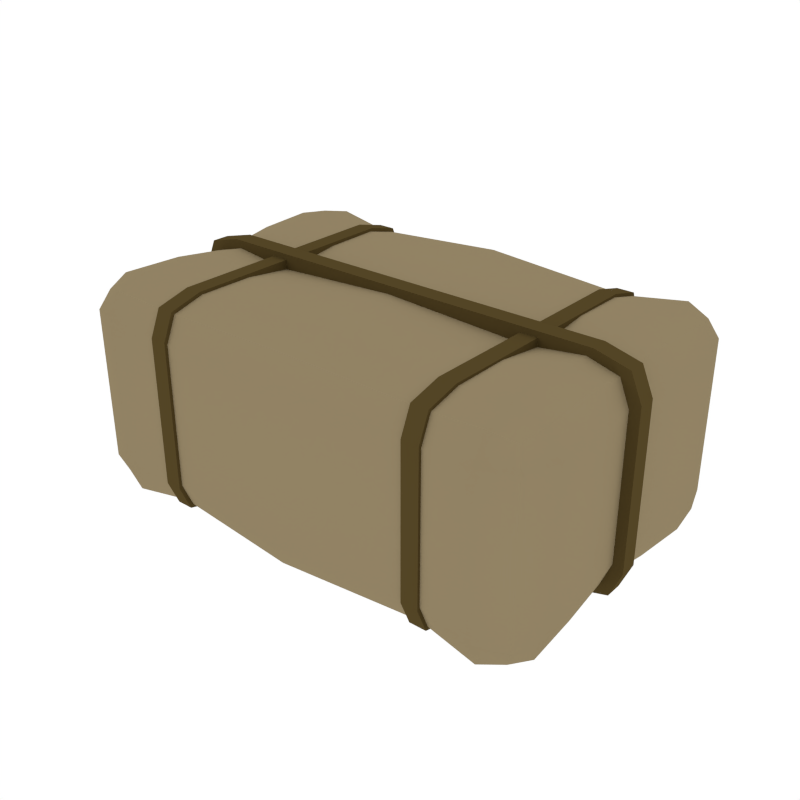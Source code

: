 # Source: Package_1.blend  (saved by Blender 2.79.0; exported with 4.5.12 LTS)
import bpy
from mathutils import Matrix  # noqa: F401  (used for matrix-valued properties, if any)

bpy.ops.wm.read_factory_settings(use_empty=True)
scene = bpy.context.scene
scene.name = 'Scene'

# ---- collections
col_collection_1 = bpy.data.collections.new('Collection 1'); scene.collection.children.link(col_collection_1)

# ---- materials (node trees are filled in below, after node groups)
mat_bag = bpy.data.materials.new('Bag')
mat_bag.alpha_threshold = 0.0
mat_bag.diffuse_color = (0.2883, 0.2263, 0.1288, 1.0)
mat_bag.roughness = 0.5
mat_leather = bpy.data.materials.new('Leather')
mat_leather.alpha_threshold = 0.0
mat_leather.diffuse_color = (0.08714, 0.05931, 0.01906, 1.0)
mat_leather.roughness = 0.5

# ---- node groups
ng_auto_smooth = bpy.data.node_groups.new('Auto Smooth', 'GeometryNodeTree')
_s = ng_auto_smooth.interface.new_socket(name='Geometry', in_out='OUTPUT', socket_type='NodeSocketGeometry')
_s = ng_auto_smooth.interface.new_socket(name='Geometry', in_out='INPUT', socket_type='NodeSocketGeometry')
_s = ng_auto_smooth.interface.new_socket(name='Angle', in_out='INPUT', socket_type='NodeSocketFloat')
_s.subtype = 'ANGLE'
_s.min_value = 0.0
_s.max_value = 3.142
ng_auto_smooth.is_modifier = True
_N = ng_auto_smooth.nodes; _L = ng_auto_smooth.links
n0 = _N.new('NodeGroupOutput'); n0.name = 'Group Output'; n0.location = (480, -100)
n1 = _N.new('NodeGroupInput'); n1.name = 'Group Input'; n1.location = (-420, -300)
n2 = _N.new('NodeGroupInput'); n2.name = 'Group Input.001'; n2.location = (-60, -100)
n3 = _N.new('GeometryNodeSetShadeSmooth'); n3.name = 'Set Shade Smooth'; n3.location = (120, -100)
n3.domain = 'EDGE'
n4 = _N.new('GeometryNodeSetShadeSmooth'); n4.name = 'Set Shade Smooth.001'; n4.location = (300, -100)
n5 = _N.new('GeometryNodeInputMeshEdgeAngle'); n5.name = 'Edge Angle'; n5.location = (-420, -220)
n6 = _N.new('GeometryNodeInputEdgeSmooth'); n6.name = 'Is Edge Smooth'; n6.location = (-60, -160)
n7 = _N.new('GeometryNodeInputShadeSmooth'); n7.name = 'Is Face Smooth'; n7.location = (-240, -340)
n8 = _N.new('FunctionNodeBooleanMath'); n8.name = 'Boolean Math'; n8.location = (-60, -220)
n9 = _N.new('FunctionNodeCompare'); n9.name = 'Compare'; n9.location = (-240, -180)
n9.operation = 'LESS_EQUAL'
_L.new(n5.outputs[0], n9.inputs[0])
_L.new(n4.outputs[0], n0.inputs[0])
_L.new(n1.outputs[1], n9.inputs[1])
_L.new(n9.outputs[0], n8.inputs[0])
_L.new(n7.outputs[0], n8.inputs[1])
_L.new(n2.outputs[0], n3.inputs[0])
_L.new(n6.outputs[0], n3.inputs[1])
_L.new(n3.outputs[0], n4.inputs[0])
_L.new(n8.outputs[0], n3.inputs[2])
n0.is_active_output = True

# ---- material node trees

# ---- world
world_world = bpy.data.worlds.new('World'); scene.world = world_world
world_world.color = (1.0, 1.0, 1.0)
world_world.use_sun_shadow = False
world_world.sun_shadow_jitter_overblur = 0.0
world_world.cycles.sampling_method = 'NONE'
world_world.cycles.sample_map_resolution = 256

# ---- meshes
me_cube_262 = bpy.data.meshes.new('Cube.262')
me_cube_262.from_pydata([(-0.09226, 0.06676, 0.1028), (-0.06789, -0.09226, 0.1028), (-0.06789, -0.06676, 0.1228), (-0.06789, -0.06676, -0.004213), (-0.06789, 0.09226, 0.1028), (-0.06789, 0.06676, -0.004213), (-0.06789, 0.06676, 0.1228), (-0.09226, -0.06676, 0.1028), (-0.09226, -0.06676, 0.01581), (-0.06789, 0.09226, 0.01581), (-0.06789, -0.09226, 0.01581), (-0.09226, 0.06676, 0.01581), (-0.08617, -0.06676, 0.000794), (-0.08617, -0.08589, 0.1028), (-0.08617, 0.06676, 0.1178), (-0.08617, 0.08589, 0.01581), (-0.06789, 0.08589, 0.000794), (-0.06789, -0.08589, 0.1178), (-0.06789, 0.08589, 0.1178), (-0.06789, -0.08589, 0.000794), (-0.08617, 0.06676, 0.000794), (-0.08617, -0.06676, 0.1178), (-0.08617, -0.08589, 0.01581), (-0.08617, 0.08589, 0.1028), (-0.08143, -0.08093, 0.004688), (-0.08143, -0.08093, 0.1139), (-0.08143, 0.08093, 0.004688), (-0.08143, 0.08093, 0.1139), (-0.03452, -0.06361, 0.0001369), (-0.03452, -0.08792, 0.09939), (-0.03452, 0.06361, 0.1185), (-0.03452, 0.08792, 0.01922), (-0.03452, 0.08184, 0.004908), (-0.03452, -0.08184, 0.1137), (-0.03452, -0.06361, 0.1185), (-0.03452, 0.08792, 0.09939), (-0.03452, 0.06361, 0.0001369), (-0.03452, -0.08792, 0.01922), (-0.03452, 0.08184, 0.1137), (-0.03452, -0.08184, 0.004908), (-0.02911, -0.06515, -0.001992), (-0.03878, -0.06515, -0.001992), (-0.02911, -0.09004, 0.1011), (-0.03878, -0.09004, 0.1011), (-0.02911, 0.06515, 0.1206), (-0.03878, 0.06515, 0.1206), (-0.02911, 0.09004, 0.01755), (-0.03878, 0.09004, 0.01755), (-0.02911, 0.08382, 0.002895), (-0.03878, 0.08382, 0.002895), (-0.02911, -0.08382, 0.1157), (-0.03878, -0.08382, 0.1157), (-0.03878, -0.06515, 0.1206), (-0.02911, -0.06515, 0.1206), (-0.03878, 0.09004, 0.1011), (-0.02911, 0.09004, 0.1011), (-0.03878, 0.06515, -0.001992), (-0.02911, 0.06515, -0.001992), (-0.03878, -0.09004, 0.01755), (-0.02911, -0.09004, 0.01755), (-0.03878, 0.08382, 0.1157), (-0.02911, 0.08382, 0.1157), (-0.03878, -0.08382, 0.002895), (-0.02911, -0.08382, 0.002895), (-0.06412, 6.792e-11, 4.915e-05), (-0.06412, 6.792e-11, 0.1186), (-0.08714, 6.792e-11, 0.09965), (-0.08714, 5.262e-09, 0.01896), (-0.08138, 5.262e-09, 0.004778), (-0.08138, 6.792e-11, 0.1138), (-0.03261, 6.792e-11, 0.004157), (-0.03261, 6.792e-11, 0.1145), (-0.06513, -0.03338, -0.004213), (-0.06513, -0.03338, 0.1228), (-0.0895, -0.03338, 0.01581), (-0.08341, -0.03338, 0.000794), (-0.03176, -0.03181, 0.0001369), (-0.03176, -0.03181, 0.1185), (-0.0895, -0.03338, 0.1028), (-0.08341, -0.03338, 0.1178), (-0.0895, 0.03338, 0.1028), (-0.08341, 0.03338, 0.1178), (-0.06513, 0.03338, -0.004213), (-0.06513, 0.03338, 0.1228), (-0.0895, 0.03338, 0.01581), (-0.08341, 0.03338, 0.000794), (-0.03176, 0.03181, 0.0001369), (-0.03176, 0.03181, 0.1185), (0.1846, 0.06676, 0.1028), (0.1603, -0.09226, 0.1028), (0.1603, -0.06676, 0.1228), (0.1603, -0.06676, -0.004213), (0.1603, 0.09226, 0.1028), (0.1603, 0.06676, -0.004213), (0.1603, 0.06676, 0.1228), (0.1846, -0.06676, 0.1028), (0.1846, -0.06676, 0.01581), (0.1603, 0.09226, 0.01581), (0.1603, -0.09226, 0.01581), (0.1846, 0.06676, 0.01581), (0.1785, -0.06676, 0.000794), (0.1785, -0.08589, 0.1028), (0.1785, 0.06676, 0.1178), (0.1785, 0.08589, 0.01581), (0.1603, 0.08589, 0.000794), (0.1603, -0.08589, 0.1178), (0.1603, 0.08589, 0.1178), (0.1603, -0.08589, 0.000794), (0.1785, 0.06676, 0.000794), (0.1785, -0.06676, 0.1178), (0.1785, -0.08589, 0.01581), (0.1785, 0.08589, 0.1028), (0.1738, -0.08093, 0.004688), (0.1738, -0.08093, 0.1139), (0.1738, 0.08093, 0.004688), (0.1738, 0.08093, 0.1139), (0.04212, -0.06676, 0.1228), (0.04212, -0.06676, -0.004213), (0.04212, -0.09226, 0.1028), (0.04212, 0.09226, 0.1028), (0.04212, 0.06676, -0.004213), (0.04212, 0.06676, 0.1228), (0.04212, -0.09226, 0.01581), (0.04212, 0.09226, 0.01581), (0.04212, 0.08589, 0.000794), (0.04212, 0.08589, 0.1178), (0.04212, -0.08589, 0.000794), (0.04212, -0.08589, 0.1178), (0.1269, -0.06361, 0.0001369), (0.1269, -0.08792, 0.09939), (0.1269, 0.06361, 0.1185), (0.1269, 0.08792, 0.01922), (0.1269, 0.08184, 0.004908), (0.1269, -0.08184, 0.1137), (0.1269, -0.06361, 0.1185), (0.1269, 0.08792, 0.09939), (0.1269, 0.06361, 0.0001369), (0.1269, -0.08792, 0.01922), (0.1269, 0.08184, 0.1137), (0.1269, -0.08184, 0.004908), (0.1215, -0.06515, -0.001992), (0.1312, -0.06515, -0.001992), (0.1215, -0.09004, 0.1011), (0.1312, -0.09004, 0.1011), (0.1215, 0.06515, 0.1206), (0.1312, 0.06515, 0.1206), (0.1215, 0.09004, 0.01755), (0.1312, 0.09004, 0.01755), (0.1215, 0.08382, 0.002895), (0.1312, 0.08382, 0.002895), (0.1215, -0.08382, 0.1157), (0.1312, -0.08382, 0.1157), (0.1312, -0.06515, 0.1206), (0.1215, -0.06515, 0.1206), (0.1312, 0.09004, 0.1011), (0.1215, 0.09004, 0.1011), (0.1312, 0.06515, -0.001992), (0.1215, 0.06515, -0.001992), (0.1312, -0.09004, 0.01755), (0.1215, -0.09004, 0.01755), (0.1312, 0.08382, 0.1157), (0.1215, 0.08382, 0.1157), (0.1312, -0.08382, 0.002895), (0.1215, -0.08382, 0.002895), (0.1565, 6.792e-11, 4.915e-05), (0.1565, 6.792e-11, 0.1186), (0.1795, 6.792e-11, 0.09965), (0.1795, 5.262e-09, 0.01896), (0.1738, 5.262e-09, 0.004778), (0.1738, 6.792e-11, 0.1138), (0.04212, 6.792e-11, 0.1186), (0.04212, 6.792e-11, 4.915e-05), (0.125, 6.792e-11, 0.004157), (0.125, 6.792e-11, 0.1145), (0.1575, -0.03338, -0.004213), (0.1575, -0.03338, 0.1228), (0.1819, -0.03338, 0.01581), (0.1758, -0.03338, 0.000794), (0.04212, -0.03338, 0.1228), (0.04212, -0.03338, -0.004213), (0.1241, -0.03181, 0.0001369), (0.1241, -0.03181, 0.1185), (0.1819, -0.03338, 0.1028), (0.1758, -0.03338, 0.1178), (0.1819, 0.03338, 0.1028), (0.1758, 0.03338, 0.1178), (0.1575, 0.03338, -0.004213), (0.1575, 0.03338, 0.1228), (0.1819, 0.03338, 0.01581), (0.1758, 0.03338, 0.000794), (0.04212, 0.03338, 0.1228), (0.04212, 0.03338, -0.004213), (0.1241, 0.03181, 0.0001369), (0.1241, 0.03181, 0.1185), (-0.0675, -0.004576, -0.005231), (-0.0675, 0.005437, -0.005231), (-0.09328, -0.004576, 0.1036), (-0.09328, 0.005437, 0.1036), (0.1599, -0.004576, 0.1238), (0.1599, 0.005437, 0.1238), (0.1857, -0.004576, 0.01502), (0.1857, 0.005437, 0.01502), (0.1792, -0.004576, -0.0001689), (0.1792, 0.005437, -0.0001689), (-0.08684, -0.004576, 0.1188), (-0.08684, 0.005437, 0.1188), (-0.0675, 0.005437, 0.1238), (-0.0675, -0.004576, 0.1238), (0.1857, 0.005437, 0.1036), (0.1857, -0.004576, 0.1036), (0.1599, 0.005437, -0.005231), (0.1599, -0.004576, -0.005231), (-0.09328, 0.005437, 0.01502), (-0.09328, -0.004576, 0.01502), (0.1792, 0.005437, 0.1188), (0.1792, -0.004576, 0.1188), (-0.08684, 0.005437, -0.0001689), (-0.08684, -0.004576, -0.0001689)], [], [(23, 15, 11, 0), (84, 80, 0, 11), (0, 14, 27, 23), (22, 10, 1, 13), (37, 29, 1, 10), (1, 17, 25, 13), (33, 34, 2, 17), (2, 21, 25, 17), (72, 3, 12, 75), (3, 19, 24, 12), (33, 17, 1, 29), (4, 23, 27, 18), (5, 20, 26, 16), (32, 36, 5, 16), (87, 30, 6, 83), (6, 18, 27, 14), (81, 83, 6, 14), (81, 14, 0, 80), (7, 13, 25, 21), (8, 12, 24, 22), (22, 13, 7, 8), (84, 11, 20, 85), (9, 16, 26, 15), (23, 4, 9, 15), (37, 10, 19, 39), (10, 22, 24, 19), (11, 15, 26, 20), (122, 37, 39, 126), (31, 123, 124, 32), (38, 30, 121, 125), (86, 36, 120, 191), (38, 125, 119, 35), (39, 28, 117, 126), (9, 4, 35, 31), (19, 3, 28, 39), (18, 38, 35, 4), (82, 5, 36, 86), (18, 6, 30, 38), (9, 31, 32, 16), (190, 121, 30, 87), (124, 120, 36, 32), (127, 33, 29, 118), (127, 116, 34, 33), (122, 118, 29, 37), (47, 54, 55, 46), (62, 41, 40, 63), (60, 61, 55, 54), (41, 56, 57, 40), (60, 45, 44, 61), (47, 46, 48, 49), (59, 58, 62, 63), (53, 44, 45, 52), (48, 57, 56, 49), (50, 51, 43, 42), (50, 53, 52, 51), (59, 42, 43, 58), (47, 49, 56, 41, 62, 58, 43, 51, 52, 45, 60, 54), (46, 55, 61, 44, 53, 50, 42, 59, 63, 40, 57, 48), (31, 35, 119, 123), (178, 170, 71, 77), (72, 64, 70, 76), (76, 70, 171, 179), (74, 67, 68, 75), (79, 69, 66, 78), (79, 73, 65, 69), (77, 71, 65, 73), (82, 64, 68, 85), (74, 78, 66, 67), (8, 7, 78, 74), (34, 77, 73, 2), (21, 2, 73, 79), (21, 79, 78, 7), (8, 74, 75, 12), (28, 76, 179, 117), (3, 72, 76, 28), (116, 178, 77, 34), (64, 72, 75, 68), (5, 82, 85, 20), (170, 190, 87, 71), (64, 82, 86, 70), (70, 86, 191, 171), (67, 84, 85, 68), (69, 81, 80, 66), (69, 65, 83, 81), (71, 87, 83, 65), (67, 66, 80, 84), (111, 88, 99, 103), (188, 99, 88, 184), (88, 111, 115, 102), (110, 101, 89, 98), (137, 98, 89, 129), (89, 101, 113, 105), (133, 105, 90, 134), (90, 105, 113, 109), (174, 177, 100, 91), (91, 100, 112, 107), (133, 129, 89, 105), (92, 106, 115, 111), (93, 104, 114, 108), (132, 104, 93, 136), (193, 187, 94, 130), (94, 102, 115, 106), (185, 102, 94, 187), (185, 184, 88, 102), (95, 109, 113, 101), (96, 110, 112, 100), (110, 96, 95, 101), (188, 189, 108, 99), (97, 103, 114, 104), (111, 103, 97, 92), (137, 139, 107, 98), (98, 107, 112, 110), (99, 108, 114, 103), (122, 126, 139, 137), (131, 132, 124, 123), (138, 125, 121, 130), (192, 191, 120, 136), (138, 135, 119, 125), (139, 126, 117, 128), (97, 131, 135, 92), (107, 139, 128, 91), (106, 92, 135, 138), (186, 192, 136, 93), (106, 138, 130, 94), (97, 104, 132, 131), (190, 193, 130, 121), (124, 132, 136, 120), (127, 118, 129, 133), (127, 133, 134, 116), (122, 137, 129, 118), (147, 146, 155, 154), (162, 163, 140, 141), (160, 154, 155, 161), (141, 140, 157, 156), (160, 161, 144, 145), (147, 149, 148, 146), (159, 163, 162, 158), (153, 152, 145, 144), (148, 149, 156, 157), (150, 142, 143, 151), (150, 151, 152, 153), (159, 158, 143, 142), (147, 154, 160, 145, 152, 151, 143, 158, 162, 141, 156, 149), (146, 148, 157, 140, 163, 159, 142, 150, 153, 144, 161, 155), (131, 123, 119, 135), (178, 181, 173, 170), (174, 180, 172, 164), (180, 179, 171, 172), (176, 177, 168, 167), (183, 182, 166, 169), (183, 169, 165, 175), (181, 175, 165, 173), (186, 189, 168, 164), (176, 167, 166, 182), (96, 176, 182, 95), (134, 90, 175, 181), (109, 183, 175, 90), (109, 95, 182, 183), (96, 100, 177, 176), (128, 117, 179, 180), (91, 128, 180, 174), (116, 134, 181, 178), (164, 168, 177, 174), (93, 108, 189, 186), (170, 173, 193, 190), (164, 172, 192, 186), (172, 171, 191, 192), (167, 168, 189, 188), (169, 166, 184, 185), (169, 185, 187, 165), (173, 165, 187, 193), (167, 188, 184, 166), (201, 208, 209, 200), (216, 195, 194, 217), (214, 215, 209, 208), (195, 210, 211, 194), (214, 199, 198, 215), (201, 200, 202, 203), (213, 212, 216, 217), (207, 198, 199, 206), (202, 211, 210, 203), (204, 205, 197, 196), (204, 207, 206, 205), (213, 196, 197, 212), (201, 203, 210, 195, 216, 212, 197, 205, 206, 199, 214, 208), (200, 209, 215, 198, 207, 204, 196, 213, 217, 194, 211, 202)])
me_cube_262.polygons.foreach_set('use_smooth', [True] * 186)
me_cube_262.polygons.foreach_set('material_index', [0, 0, 0, 0, 0, 0, 0, 0, 0, 0, 0, 0, 0, 0, 0, 0, 0, 0, 0, 0, 0, 0, 0, 0, 0, 0, 0, 0, 0, 0, 0, 0, 0, 0, 0, 0, 0, 0, 0, 0, 0, 0, 0, 0, 1, 1, 1, 1, 1, 1, 1, 1, 1, 1, 1, 1, 1, 1, 0, 0, 0, 0, 0, 0, 0, 0, 0, 0, 0, 0, 0, 0, 0, 0, 0, 0, 0, 0, 0, 0, 0, 0, 0, 0, 0, 0, 0, 0, 0, 0, 0, 0, 0, 0, 0, 0, 0, 0, 0, 0, 0, 0, 0, 0, 0, 0, 0, 0, 0, 0, 0, 0, 0, 0, 0, 0, 0, 0, 0, 0, 0, 0, 0, 0, 0, 0, 0, 0, 0, 0, 1, 1, 1, 1, 1, 1, 1, 1, 1, 1, 1, 1, 1, 1, 0, 0, 0, 0, 0, 0, 0, 0, 0, 0, 0, 0, 0, 0, 0, 0, 0, 0, 0, 0, 0, 0, 0, 0, 0, 0, 0, 0, 1, 1, 1, 1, 1, 1, 1, 1, 1, 1, 1, 1, 1, 1])
me_cube_262.materials.append(mat_bag)
me_cube_262.materials.append(mat_leather)
me_cube_262.use_remesh_preserve_volume = False
me_cube_262.use_remesh_preserve_attributes = False
me_cube_262.use_mirror_vertex_groups = False
me_cube_262.update()

# ---- objects
ob_package_1 = bpy.data.objects.new('Package_1', me_cube_262)

# ---- transforms, parenting, visibility, modifiers, constraints
ob_package_1.location = (0.0, 0.0, 0.0)
ob_package_1.lineart.crease_threshold = 0.0
_m = ob_package_1.modifiers.new('Auto Smooth', 'NODES')
_m.node_group = ng_auto_smooth
_gi = [s.identifier for s in ng_auto_smooth.interface.items_tree if s.item_type == 'SOCKET' and s.in_out == 'INPUT']
_m[_gi[1]] = 0.5236  # Angle

# ---- collection membership
col_collection_1.objects.link(ob_package_1)

# ---- scene / render settings (as saved in the file)
scene.frame_start = 1; scene.frame_end = 250; scene.frame_set(0)
scene.render.engine = 'CYCLES'
scene.render.resolution_x = 1000
scene.render.resolution_y = 1000
scene.render.dither_intensity = 0.0
scene.cycles.samples = 200
scene.cycles.sampling_pattern = 'TABULATED_SOBOL'
scene.cycles.light_sampling_threshold = 0.0
scene.cycles.use_adaptive_sampling = False
scene.cycles.use_light_tree = False
scene.cycles.caustics_reflective = False
scene.cycles.caustics_refractive = False
scene.cycles.blur_glossy = 0.0
scene.cycles.max_bounces = 2
scene.cycles.pixel_filter_type = 'GAUSSIAN'
scene.cycles.sample_clamp_indirect = 0.0
scene.view_settings.view_transform = 'Standard'
bpy.context.view_layer.update()

# ---- added for rendering (the .blend has no active camera): camera
cam_auto = bpy.data.cameras.new('AutoCamera')
cam_auto.lens = 50.0
cam_auto.sensor_width = 36.0
cam_auto.clip_end = 1000.0
ob_auto_camera = bpy.data.objects.new('AutoCamera', cam_auto)
scene.collection.objects.link(ob_auto_camera)
ob_auto_camera.location = (0.377877, -0.398027, 0.324659)
ob_auto_camera.rotation_euler = (1.09748, -7.21219e-08, 0.694738)
scene.camera = ob_auto_camera
bpy.context.view_layer.update()

